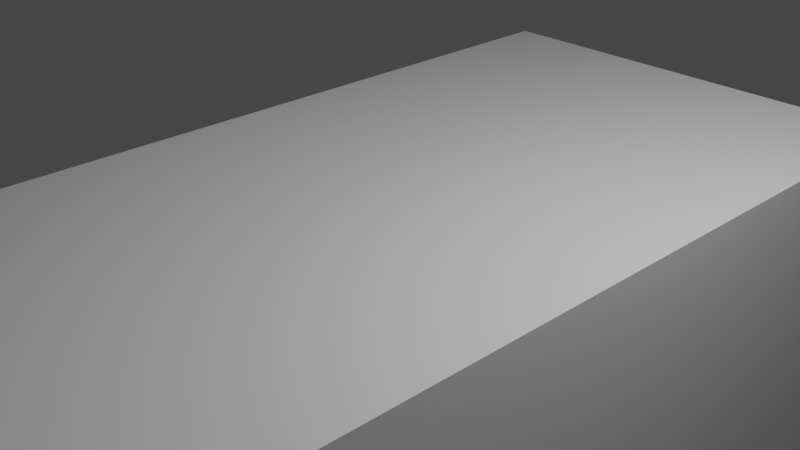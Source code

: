 # Source: teacher_desk.blend  (saved by Blender 2.80.74; exported with 4.5.12 LTS)
import bpy
from mathutils import Matrix  # noqa: F401  (used for matrix-valued properties, if any)

bpy.ops.wm.read_factory_settings(use_empty=True)
scene = bpy.context.scene
scene.name = 'Scene'

# ---- collections
col_collection = bpy.data.collections.new('Collection'); scene.collection.children.link(col_collection)

# ---- materials (node trees are filled in below, after node groups)
mat_material = bpy.data.materials.new('Material')
mat_material.alpha_threshold = 0.0
mat_material.use_transparent_shadow = False
mat_material.line_color = (0.0, 0.0, 0.0, 1.0)
mat_gori = bpy.data.materials.new('gori')
mat_gori.use_transparent_shadow = False
mat_surab = bpy.data.materials.new('surab')
mat_surab.use_transparent_shadow = False

# ---- material node trees
mat_material.use_nodes = True; mat_material.node_tree.nodes.clear()
_N = mat_material.node_tree.nodes; _L = mat_material.node_tree.links
n0 = _N.new('ShaderNodeOutputMaterial'); n0.name = 'Material Output'; n0.location = (300, 300)
n1 = _N.new('ShaderNodeBsdfPrincipled'); n1.name = 'Principled BSDF'; n1.location = (10, 300)
n1.distribution = 'GGX'
n1.subsurface_method = 'BURLEY'
n1.inputs[2].default_value = 0.4
n1.inputs[3].default_value = 1.45
n1.inputs[27].default_value = (0.0, 0.0, 0.0, 1.0)
n1.inputs[28].default_value = 1.0
_L.new(n1.outputs[0], n0.inputs[0])
n0.is_active_output = True
mat_gori.use_nodes = True; mat_gori.node_tree.nodes.clear()
_N = mat_gori.node_tree.nodes; _L = mat_gori.node_tree.links
n0 = _N.new('ShaderNodeOutputMaterial'); n0.name = 'Material Output'; n0.location = (300, 300)
n1 = _N.new('ShaderNodeBsdfPrincipled'); n1.name = 'Principled BSDF'; n1.location = (10, 300)
n1.distribution = 'GGX'
n1.subsurface_method = 'BURLEY'
n1.inputs[0].default_value = (0.1022, 0.09162, 0.08444, 1.0)
n1.inputs[3].default_value = 1.45
n1.inputs[27].default_value = (0.0, 0.0, 0.0, 1.0)
n1.inputs[28].default_value = 1.0
_L.new(n1.outputs[0], n0.inputs[0])
n0.is_active_output = True
mat_surab.use_nodes = True; mat_surab.node_tree.nodes.clear()
_N = mat_surab.node_tree.nodes; _L = mat_surab.node_tree.links
n0 = _N.new('ShaderNodeOutputMaterial'); n0.name = 'Material Output'; n0.location = (300, 300)
n1 = _N.new('ShaderNodeBsdfPrincipled'); n1.name = 'Principled BSDF'; n1.location = (10, 300)
n1.distribution = 'GGX'
n1.subsurface_method = 'BURLEY'
n1.inputs[0].default_value = (0.3173, 0.3173, 0.3173, 1.0)
n1.inputs[3].default_value = 1.45
n1.inputs[27].default_value = (0.0, 0.0, 0.0, 1.0)
n1.inputs[28].default_value = 1.0
_L.new(n1.outputs[0], n0.inputs[0])
n0.is_active_output = True

# ---- world
world_world = bpy.data.worlds.new('World'); scene.world = world_world
world_world.use_nodes = True; world_world.node_tree.nodes.clear()
_N = world_world.node_tree.nodes; _L = world_world.node_tree.links
n0 = _N.new('ShaderNodeOutputWorld'); n0.name = 'World Output'; n0.location = (300, 300)
n1 = _N.new('ShaderNodeBackground'); n1.name = 'Background'; n1.location = (10, 300)
n1.inputs[0].default_value = (0.05088, 0.05088, 0.05088, 1.0)
_L.new(n1.outputs[0], n0.inputs[0])
n0.is_active_output = True
world_world.color = (0.05088, 0.05088, 0.05088)
world_world.use_sun_shadow = False
world_world.sun_shadow_jitter_overblur = 0.0

# ---- cameras
cam_camera = bpy.data.cameras.new('Camera')
cam_camera.clip_end = 100.0
cam_camera.ortho_scale = 7.314

# ---- lights
light_light = bpy.data.lights.new('Light', 'POINT')
light_light.transmission_factor = 0.0
light_light.energy = 1000.0
light_light.shadow_soft_size = 0.1
light_light.shadow_maximum_resolution = 0.006
light_light.use_absolute_resolution = True

# ---- meshes
me_cube = bpy.data.meshes.new('Cube')
me_cube.from_pydata([(1.0, 1.0, 1.0), (1.0, 1.0, -1.0), (1.0, -1.0, 1.0), (1.0, -1.0, -1.0), (-1.0, 1.0, 1.0), (-1.0, 1.0, -1.0), (-1.0, -1.0, 1.0), (-1.0, -1.0, -1.0), (-1.0, 0.8571, -1.0), (-1.0, 0.7143, -1.0), (-1.0, 0.5714, -1.0), (-1.0, 0.4286, -1.0), (-1.0, 0.2857, -1.0), (-1.0, 0.1429, -1.0), (-1.0, 2.98e-08, -1.0), (-1.0, -0.1429, -1.0), (-1.0, -0.2857, -1.0), (-1.0, -0.4286, -1.0), (-1.0, -0.5714, -1.0), (-1.0, -0.7143, -1.0), (-1.0, -0.8571, -1.0), (1.0, 0.8571, 1.0), (1.0, 0.7143, 1.0), (1.0, 0.5714, 1.0), (1.0, 0.4286, 1.0), (1.0, 0.2857, 1.0), (1.0, 0.1429, 1.0), (1.0, 2.98e-08, 1.0), (1.0, -0.1429, 1.0), (1.0, -0.2857, 1.0), (1.0, -0.4286, 1.0), (1.0, -0.5714, 1.0), (1.0, -0.7143, 1.0), (1.0, -0.8571, 1.0), (-1.0, -0.8571, 1.0), (-1.0, -0.7143, 1.0), (-1.0, -0.5714, 1.0), (-1.0, -0.4286, 1.0), (-1.0, -0.2857, 1.0), (-1.0, -0.1429, 1.0), (-1.0, -2.98e-08, 1.0), (-1.0, 0.1429, 1.0), (-1.0, 0.2857, 1.0), (-1.0, 0.4286, 1.0), (-1.0, 0.5714, 1.0), (-1.0, 0.7143, 1.0), (-1.0, 0.8571, 1.0), (1.0, -0.8571, -1.0), (1.0, -0.7143, -1.0), (1.0, -0.5714, -1.0), (1.0, -0.4286, -1.0), (1.0, -0.2857, -1.0), (1.0, -0.1429, -1.0), (1.0, -2.98e-08, -1.0), (1.0, 0.1429, -1.0), (1.0, 0.2857, -1.0), (1.0, 0.4286, -1.0), (1.0, 0.5714, -1.0), (1.0, 0.7143, -1.0), (1.0, 0.8571, -1.0), (-1.0, -0.8571, -11.07), (-1.0, -1.0, -11.07), (1.0, 1.0, -11.07), (-1.0, 1.0, -11.07), (1.0, -1.0, -11.07), (1.0, 0.8571, -11.07), (-1.0, 0.8571, -11.07), (1.0, -0.8571, -11.07), (-1.0, -0.2857, -11.07), (-1.0, -0.4286, -11.07), (1.0, -0.4286, -11.07), (1.0, -0.2857, -11.07), (-1.0, -0.2857, -2.439), (-1.0, -0.2857, -3.878), (-1.0, -0.2857, -5.317), (-1.0, -0.2857, -6.756), (-1.0, -0.2857, -8.195), (-1.0, -0.2857, -9.634), (-1.0, -0.4286, -9.634), (-1.0, -0.6081, -6.997), (1.0, -0.2857, -2.439), (1.0, -0.2857, -3.878), (1.0, -0.2857, -5.317), (1.0, -0.2857, -6.756), (1.0, -0.2857, -8.195), (1.0, -0.2857, -9.634), (1.0, -0.4286, -2.439), (1.0, -0.4286, -3.878), (1.0, -0.4286, -5.317), (1.0, -0.4286, -6.756), (1.0, -0.4286, -8.195), (1.0, -0.4286, -9.634), (-1.0, -1.0, -2.439), (-1.0, -1.0, -3.878), (-1.0, -1.0, -5.317), (-1.0, -1.0, -6.756), (-1.0, -1.0, -8.195), (-1.0, -1.0, -9.634), (1.0, -1.0, -9.634), (1.0, -1.0, -8.195), (1.0, -1.0, -6.756), (1.0, -1.0, -5.317), (1.0, -1.0, -3.878), (1.0, -1.0, -2.439), (-1.0, -0.6776, -6.997), (-1.0, -0.8571, -9.634), (1.0, -0.8571, -9.634), (1.0, -0.8571, -8.195), (1.0, -0.8571, -6.756), (1.0, -0.8571, -5.317), (1.0, -0.8571, -3.878), (1.0, -0.8571, -2.439), (-1.0, -0.4286, -2.439), (-1.0, -0.4286, -3.878), (-1.0, -0.6081, -2.657), (-1.0, -0.6081, -3.66), (-1.0, -0.8571, -2.439), (-1.0, -0.6776, -2.657), (-1.0, -0.8571, -3.878), (-1.0, -0.6776, -3.66), (-1.094, -0.6776, -2.657), (-1.094, -0.6081, -2.657), (-1.094, -0.6081, -3.66), (-1.094, -0.6776, -3.66), (-1.0, -0.4286, -8.195), (-1.0, -0.6081, -7.884), (-1.0, -0.4286, -6.756), (-1.0, -0.4286, -5.317), (-1.0, -0.8571, -5.317), (-1.0, -0.8571, -6.756), (-1.0, -0.8571, -8.195), (-1.0, -0.6776, -7.884), (-1.094, -0.6081, -7.884), (-1.094, -0.6776, -7.884), (-1.094, -0.6081, -6.997), (-1.094, -0.6776, -6.997), (-1.0, -0.8571, -5.003), (-1.0, -0.4286, -5.003), (-1.0, -0.4286, -5.63), (-1.0, -0.8571, -5.63), (0.8494, 1.0, -1.0), (0.8494, -1.0, 1.0), (0.8494, -1.0, -1.0), (0.8494, 1.0, 1.0), (0.8494, 0.8571, -1.0), (0.8494, 0.7143, -1.0), (0.8494, 0.5714, -1.0), (0.8494, 0.4286, -1.0), (0.8494, 0.2857, -1.0), (0.8494, 0.1429, -1.0), (0.8494, -2.531e-08, -1.0), (0.8494, -0.1429, -1.0), (0.8494, -0.2857, -1.0), (0.8494, 0.8571, 1.0), (0.8494, 0.7143, 1.0), (0.8494, 0.5714, 1.0), (0.8494, 0.4286, 1.0), (0.8494, 0.2857, 1.0), (0.8494, 0.1429, 1.0), (0.8494, 2.531e-08, 1.0), (0.8494, -0.1429, 1.0), (0.8494, -0.2857, 1.0), (0.8494, -0.4286, 1.0), (0.8494, -0.5714, 1.0), (0.8494, -0.7143, 1.0), (0.8494, -0.8571, 1.0), (0.8494, 1.0, -11.07), (0.8494, -1.0, -11.07), (0.8494, 0.8571, -11.07), (0.8494, -0.8571, -11.07), (0.8494, -0.2857, -11.07), (0.8494, -0.4286, -11.07), (0.8494, -0.4286, -6.756), (0.8494, -0.4286, -8.195), (0.8494, -0.4286, -9.634), (0.8494, -0.2857, -2.439), (0.8494, -0.2857, -3.878), (0.8494, -0.2857, -5.317), (0.8494, -0.2857, -6.756), (0.8494, -0.2857, -8.195), (0.8494, -0.2857, -9.634), (0.8494, -0.8571, -6.756), (0.8494, -0.8571, -8.195), (0.8494, -0.8571, -9.634), (0.8494, -1.0, -2.439), (0.8494, -1.0, -3.878), (0.8494, -1.0, -5.317), (0.8494, -1.0, -6.756), (0.8494, -1.0, -8.195), (0.8494, -1.0, -9.634)], [], [(165, 34, 6, 141), (142, 141, 6, 7), (8, 46, 4, 5), (144, 8, 66, 168), (47, 33, 2, 3), (140, 143, 0, 1), (1, 0, 21, 59), (59, 21, 22, 58), (58, 22, 23, 57), (57, 23, 24, 56), (56, 24, 25, 55), (55, 25, 26, 54), (54, 26, 27, 53), (53, 27, 28, 52), (52, 28, 29, 51), (51, 29, 30, 50), (50, 30, 31, 49), (49, 31, 32, 48), (48, 32, 33, 47), (189, 97, 61, 167), (144, 59, 58, 145), (145, 58, 57, 146), (146, 57, 56, 147), (147, 56, 55, 148), (148, 55, 54, 149), (149, 54, 53, 150), (150, 53, 52, 151), (151, 52, 51, 152), (78, 77, 68, 69), (17, 50, 49, 18), (18, 49, 48, 19), (19, 48, 47, 20), (7, 6, 34, 20), (20, 34, 35, 19), (19, 35, 36, 18), (18, 36, 37, 17), (17, 37, 38, 16), (16, 38, 39, 15), (15, 39, 40, 14), (14, 40, 41, 13), (13, 41, 42, 12), (12, 42, 43, 11), (11, 43, 44, 10), (10, 44, 45, 9), (9, 45, 46, 8), (143, 4, 46, 153), (153, 46, 45, 154), (154, 45, 44, 155), (155, 44, 43, 156), (156, 43, 42, 157), (157, 42, 41, 158), (158, 41, 40, 159), (159, 40, 39, 160), (160, 39, 38, 161), (161, 38, 37, 162), (162, 37, 36, 163), (163, 36, 35, 164), (164, 35, 34, 165), (169, 67, 64, 167), (166, 62, 65, 168), (97, 105, 60, 61), (1, 59, 65, 62), (106, 98, 64, 67), (183, 106, 67, 169), (8, 5, 63, 66), (140, 1, 62, 166), (170, 71, 70, 171), (180, 85, 71, 170), (85, 91, 70, 71), (174, 78, 69, 171), (50, 17, 112, 86), (86, 112, 113, 87), (87, 113, 137, 127, 88), (88, 127, 138, 126, 172, 89), (172, 126, 124, 173), (173, 124, 78, 174), (51, 50, 86, 80), (80, 86, 87, 81), (81, 87, 88, 82), (82, 88, 89, 83), (83, 89, 90, 84), (84, 90, 91, 85), (152, 51, 80, 175), (175, 80, 81, 176), (176, 81, 82, 177), (177, 82, 83, 178), (178, 83, 84, 179), (179, 84, 85, 180), (17, 16, 72, 112), (112, 72, 73, 113), (113, 73, 74, 127, 137), (127, 74, 75, 126, 138), (126, 75, 76, 124), (124, 76, 77, 78), (20, 47, 111, 116), (116, 111, 110, 118), (118, 110, 109, 128, 136), (128, 109, 108, 181, 129, 139), (181, 108, 107, 182), (182, 107, 106, 183), (47, 3, 103, 111), (111, 103, 102, 110), (110, 102, 101, 109), (109, 101, 100, 108), (108, 100, 99, 107), (107, 99, 98, 106), (7, 20, 116, 92), (92, 116, 118, 93), (93, 118, 136, 128, 94), (94, 128, 139, 129, 95), (95, 129, 130, 96), (96, 130, 105, 97), (142, 7, 92, 184), (184, 92, 93, 185), (185, 93, 94, 186), (186, 94, 95, 187), (187, 95, 96, 188), (188, 96, 97, 189), (121, 122, 123, 120), (20, 116, 118, 136, 137, 113, 112, 17), (119, 117, 120, 123), (117, 114, 121, 120), (115, 119, 123, 122), (114, 115, 122, 121), (47, 111, 86, 50), (87, 86, 111, 110), (128, 127, 87, 110), (124, 126, 138, 139, 129, 130, 105, 78), (131, 104, 135, 133), (132, 133, 135, 134), (125, 131, 133, 132), (104, 79, 134, 135), (79, 125, 132, 134), (137, 136, 128, 127), (139, 138, 127, 128), (99, 188, 189, 98), (100, 187, 188, 99), (101, 186, 187, 100), (102, 185, 186, 101), (103, 184, 185, 102), (3, 142, 184, 103), (130, 182, 183, 105), (129, 181, 182, 130), (76, 179, 180, 77), (75, 178, 179, 76), (74, 177, 178, 75), (73, 176, 177, 74), (72, 175, 176, 73), (16, 152, 175, 72), (90, 173, 174, 91), (89, 172, 173, 90), (91, 174, 171, 70), (77, 180, 170, 68), (68, 170, 171, 69), (5, 140, 166, 63), (105, 183, 169, 60), (63, 166, 168, 66), (60, 169, 167, 61), (32, 164, 165, 33), (31, 163, 164, 32), (30, 162, 163, 31), (29, 161, 162, 30), (28, 160, 161, 29), (27, 159, 160, 28), (26, 158, 159, 27), (25, 157, 158, 26), (24, 156, 157, 25), (23, 155, 156, 24), (22, 154, 155, 23), (21, 153, 154, 22), (0, 143, 153, 21), (15, 151, 152, 16), (14, 150, 151, 15), (13, 149, 150, 14), (12, 148, 149, 13), (11, 147, 148, 12), (10, 146, 147, 11), (9, 145, 146, 10), (8, 144, 145, 9), (98, 189, 167, 64), (5, 4, 143, 140), (59, 144, 168, 65), (3, 2, 141, 142), (33, 165, 141, 2), (80, 51, 52, 53, 54, 55, 56, 57, 58, 59, 65, 71, 85, 84, 83, 82, 81), (179, 178, 177, 176, 175, 152, 151, 150, 149, 148, 147, 146, 145, 144, 168, 170, 180), (71, 65, 168, 170), (87, 110, 109, 108, 107, 106, 91, 90, 89, 88), (78, 105, 183, 174), (106, 91, 174, 183), (70, 67, 106, 91), (171, 169, 183, 174), (67, 70, 171, 169)])
me_cube.polygons.foreach_set('material_index', [0, 0, 0, 0, 0, 0, 0, 0, 0, 0, 0, 0, 0, 0, 0, 0, 0, 0, 0, 0, 0, 0, 0, 0, 0, 0, 0, 0, 0, 0, 0, 0, 0, 0, 0, 0, 0, 0, 0, 0, 0, 0, 0, 0, 0, 0, 0, 0, 0, 0, 0, 0, 0, 0, 0, 0, 0, 0, 0, 0, 0, 0, 0, 0, 0, 0, 0, 0, 0, 0, 0, 0, 0, 0, 0, 0, 0, 0, 0, 0, 0, 0, 0, 0, 0, 0, 0, 0, 0, 0, 0, 0, 0, 0, 0, 0, 0, 0, 0, 0, 0, 0, 0, 0, 0, 0, 0, 0, 0, 0, 0, 0, 0, 0, 0, 0, 0, 0, 1, 2, 1, 1, 1, 1, 0, 0, 2, 2, 1, 1, 0, 1, 1, 0, 0, 0, 0, 0, 0, 0, 0, 0, 0, 0, 0, 0, 0, 0, 0, 0, 0, 0, 0, 0, 0, 0, 0, 0, 0, 0, 0, 0, 0, 0, 0, 0, 0, 0, 0, 0, 0, 0, 0, 0, 0, 0, 0, 0, 0, 0, 0, 0, 0, 0, 0, 0, 0, 0, 0, 0, 0, 0, 0])
_uv = me_cube.uv_layers.new(name='UVMap')
_uv.uv.foreach_set('vector', [0.3938, 0.2321, 0.625, 0.2321, 0.625, 0.25, 0.3938, 0.25, 0.375, 0.2688, 0.625, 0.2688, 0.625, 0.5, 0.375, 0.5, 0.375, 0.7321, 0.625, 0.7321, 0.625, 0.75, 0.375, 0.75, 0.6062, 0.7679, 0.375, 0.7679, 0.375, 0.7679, 0.6062, 0.7679, 0.125, 0.7321, 0.375, 0.7321, 0.375, 0.75, 0.125, 0.75, 0.625, 0.7312, 0.875, 0.7312, 0.875, 0.75, 0.625, 0.75, 0.125, 0.5, 0.375, 0.5, 0.375, 0.5179, 0.125, 0.5179, 0.125, 0.5179, 0.375, 0.5179, 0.375, 0.5357, 0.125, 0.5357, 0.125, 0.5357, 0.375, 0.5357, 0.375, 0.5536, 0.125, 0.5536, 0.125, 0.5536, 0.375, 0.5536, 0.375, 0.5714, 0.125, 0.5714, 0.125, 0.5714, 0.375, 0.5714, 0.375, 0.5893, 0.125, 0.5893, 0.125, 0.5893, 0.375, 0.5893, 0.375, 0.6071, 0.125, 0.6071, 0.125, 0.6071, 0.375, 0.6071, 0.375, 0.625, 0.125, 0.625, 0.125, 0.625, 0.375, 0.625, 0.375, 0.6429, 0.125, 0.6429, 0.125, 0.6429, 0.375, 0.6429, 0.375, 0.6607, 0.125, 0.6607, 0.125, 0.6607, 0.375, 0.6607, 0.375, 0.6786, 0.125, 0.6786, 0.125, 0.6786, 0.375, 0.6786, 0.375, 0.6964, 0.125, 0.6964, 0.125, 0.6964, 0.375, 0.6964, 0.375, 0.7143, 0.125, 0.7143, 0.125, 0.7143, 0.375, 0.7143, 0.375, 0.7321, 0.125, 0.7321, 0.375, 0.2688, 0.375, 0.5, 0.375, 0.5, 0.375, 0.2688, 0.6062, 0.7679, 0.625, 0.7679, 0.625, 0.7857, 0.6062, 0.7857, 0.6062, 0.7857, 0.625, 0.7857, 0.625, 0.8036, 0.6062, 0.8036, 0.6062, 0.8036, 0.625, 0.8036, 0.625, 0.8214, 0.6062, 0.8214, 0.6062, 0.8214, 0.625, 0.8214, 0.625, 0.8393, 0.6062, 0.8393, 0.6062, 0.8393, 0.625, 0.8393, 0.625, 0.8571, 0.6062, 0.8571, 0.6062, 0.8571, 0.625, 0.8571, 0.625, 0.875, 0.6062, 0.875, 0.6062, 0.875, 0.625, 0.875, 0.625, 0.8929, 0.6062, 0.8929, 0.6062, 0.8929, 0.625, 0.8929, 0.625, 0.9107, 0.6062, 0.9107, 0.375, 0.5714, 0.375, 0.5893, 0.375, 0.5893, 0.375, 0.5714, 0.375, 0.9286, 0.625, 0.9286, 0.625, 0.9464, 0.375, 0.9464, 0.375, 0.9464, 0.625, 0.9464, 0.625, 0.9643, 0.375, 0.9643, 0.375, 0.9643, 0.625, 0.9643, 0.625, 0.9821, 0.375, 0.9821, 0.375, 0.5, 0.625, 0.5, 0.625, 0.5179, 0.375, 0.5179, 0.375, 0.5179, 0.625, 0.5179, 0.625, 0.5357, 0.375, 0.5357, 0.375, 0.5357, 0.625, 0.5357, 0.625, 0.5536, 0.375, 0.5536, 0.375, 0.5536, 0.625, 0.5536, 0.625, 0.5714, 0.375, 0.5714, 0.375, 0.5714, 0.625, 0.5714, 0.625, 0.5893, 0.375, 0.5893, 0.375, 0.5893, 0.625, 0.5893, 0.625, 0.6071, 0.375, 0.6071, 0.375, 0.6071, 0.625, 0.6071, 0.625, 0.625, 0.375, 0.625, 0.375, 0.625, 0.625, 0.625, 0.625, 0.6429, 0.375, 0.6429, 0.375, 0.6429, 0.625, 0.6429, 0.625, 0.6607, 0.375, 0.6607, 0.375, 0.6607, 0.625, 0.6607, 0.625, 0.6786, 0.375, 0.6786, 0.375, 0.6786, 0.625, 0.6786, 0.625, 0.6964, 0.375, 0.6964, 0.375, 0.6964, 0.625, 0.6964, 0.625, 0.7143, 0.375, 0.7143, 0.375, 0.7143, 0.625, 0.7143, 0.625, 0.7321, 0.375, 0.7321, 0.3938, 0.0, 0.625, 0.0, 0.625, 0.01786, 0.3938, 0.01786, 0.3938, 0.01786, 0.625, 0.01786, 0.625, 0.03571, 0.3938, 0.03571, 0.3938, 0.03571, 0.625, 0.03571, 0.625, 0.05357, 0.3938, 0.05357, 0.3938, 0.05357, 0.625, 0.05357, 0.625, 0.07143, 0.3938, 0.07143, 0.3938, 0.07143, 0.625, 0.07143, 0.625, 0.08929, 0.3938, 0.08929, 0.3938, 0.08929, 0.625, 0.08929, 0.625, 0.1071, 0.3938, 0.1071, 0.3938, 0.1071, 0.625, 0.1071, 0.625, 0.125, 0.3938, 0.125, 0.3938, 0.125, 0.625, 0.125, 0.625, 0.1429, 0.3938, 0.1429, 0.3938, 0.1429, 0.625, 0.1429, 0.625, 0.1607, 0.3938, 0.1607, 0.3938, 0.1607, 0.625, 0.1607, 0.625, 0.1786, 0.3938, 0.1786, 0.3938, 0.1786, 0.625, 0.1786, 0.625, 0.1964, 0.3938, 0.1964, 0.3938, 0.1964, 0.625, 0.1964, 0.625, 0.2143, 0.3938, 0.2143, 0.3938, 0.2143, 0.625, 0.2143, 0.625, 0.2321, 0.3938, 0.2321, 0.6062, 0.9821, 0.625, 0.9821, 0.625, 1.0, 0.6062, 1.0, 0.6062, 0.75, 0.625, 0.75, 0.625, 0.7679, 0.6062, 0.7679, 0.375, 0.5, 0.375, 0.5179, 0.375, 0.5179, 0.375, 0.5, 0.125, 0.5, 0.125, 0.5179, 0.125, 0.5179, 0.125, 0.5, 0.125, 0.7321, 0.125, 0.75, 0.125, 0.75, 0.125, 0.7321, 0.6062, 0.9821, 0.625, 0.9821, 0.625, 0.9821, 0.6062, 0.9821, 0.375, 0.7321, 0.375, 0.75, 0.375, 0.75, 0.375, 0.7321, 0.625, 0.7312, 0.625, 0.75, 0.625, 0.75, 0.625, 0.7312, 0.6062, 0.9107, 0.625, 0.9107, 0.625, 0.9286, 0.6062, 0.9286, 0.6062, 0.9107, 0.625, 0.9107, 0.625, 0.9107, 0.6062, 0.9107, 0.125, 0.6607, 0.125, 0.6786, 0.125, 0.6786, 0.125, 0.6607, 0.6062, 0.9286, 0.375, 0.9286, 0.375, 0.5714, 0.6062, 0.9017, 0.625, 0.9286, 0.375, 0.9286, 0.375, 0.9286, 0.625, 0.9286, 0.625, 0.9286, 0.375, 0.9286, 0.375, 0.9286, 0.625, 0.9286, 0.625, 0.9286, 0.375, 0.9286, 0.375, 0.9286, 0.375, 0.9286, 0.625, 0.9286, 0.625, 0.9286, 0.375, 0.9286, 0.375, 0.9286, 0.375, 0.9286, 0.6062, 0.9286, 0.625, 0.9286, 0.6062, 0.9286, 0.375, 0.9286, 0.375, 0.9286, 0.6062, 0.9286, 0.6062, 0.9286, 0.375, 0.9286, 0.375, 0.9286, 0.6062, 0.9286, 0.125, 0.6607, 0.125, 0.6786, 0.125, 0.6786, 0.125, 0.6607, 0.125, 0.6607, 0.125, 0.6786, 0.125, 0.6786, 0.125, 0.6607, 0.125, 0.6607, 0.125, 0.6786, 0.125, 0.6786, 0.125, 0.6607, 0.125, 0.6607, 0.125, 0.6786, 0.125, 0.6786, 0.125, 0.6607, 0.125, 0.6607, 0.125, 0.6786, 0.125, 0.6786, 0.125, 0.6607, 0.125, 0.6607, 0.125, 0.6786, 0.125, 0.6786, 0.125, 0.6607, 0.6062, 0.9107, 0.625, 0.9107, 0.625, 0.9107, 0.6062, 0.9107, 0.6062, 0.9107, 0.625, 0.9107, 0.625, 0.9107, 0.6062, 0.9107, 0.6062, 0.9107, 0.625, 0.9107, 0.625, 0.9107, 0.6062, 0.9107, 0.6062, 0.9107, 0.625, 0.9107, 0.625, 0.9107, 0.6062, 0.9107, 0.6062, 0.9107, 0.625, 0.9107, 0.625, 0.9107, 0.6062, 0.9107, 0.6062, 0.9107, 0.625, 0.9107, 0.625, 0.9107, 0.6062, 0.9107, 0.375, 0.5714, 0.375, 0.5893, 0.375, 0.5893, 0.375, 0.5714, 0.375, 0.5714, 0.375, 0.5893, 0.375, 0.5893, 0.375, 0.5714, 0.375, 0.5714, 0.375, 0.5893, 0.375, 0.5893, 0.375, 0.5714, 0.375, 0.5714, 0.375, 0.5714, 0.375, 0.5893, 0.375, 0.5893, 0.375, 0.5714, 0.375, 0.5714, 0.375, 0.5714, 0.375, 0.5893, 0.375, 0.5893, 0.375, 0.5714, 0.375, 0.5714, 0.375, 0.5893, 0.375, 0.5893, 0.375, 0.5714, 0.375, 0.9821, 0.625, 0.9821, 0.625, 0.9821, 0.375, 0.9821, 0.375, 0.9821, 0.625, 0.9821, 0.625, 0.9821, 0.375, 0.9821, 0.375, 0.9821, 0.625, 0.9821, 0.625, 0.9821, 0.375, 0.9821, 0.375, 0.9821, 0.375, 0.9821, 0.625, 0.9821, 0.625, 0.9821, 0.6062, 0.9821, 0.375, 0.9821, 0.375, 0.9821, 0.6062, 0.9821, 0.625, 0.9821, 0.625, 0.9821, 0.6062, 0.9821, 0.6062, 0.9821, 0.625, 0.9821, 0.625, 0.9821, 0.6062, 0.9821, 0.125, 0.7321, 0.125, 0.75, 0.125, 0.75, 0.125, 0.7321, 0.125, 0.7321, 0.125, 0.75, 0.125, 0.75, 0.125, 0.7321, 0.125, 0.7321, 0.125, 0.75, 0.125, 0.75, 0.125, 0.7321, 0.125, 0.7321, 0.125, 0.75, 0.125, 0.75, 0.125, 0.7321, 0.125, 0.7321, 0.125, 0.75, 0.125, 0.75, 0.125, 0.7321, 0.125, 0.7321, 0.125, 0.75, 0.125, 0.75, 0.125, 0.7321, 0.375, 0.5, 0.375, 0.5179, 0.375, 0.5179, 0.375, 0.5, 0.375, 0.5, 0.375, 0.5179, 0.375, 0.5179, 0.375, 0.5, 0.375, 0.5, 0.375, 0.5179, 0.375, 0.5179, 0.375, 0.5179, 0.375, 0.5, 0.375, 0.5, 0.375, 0.5179, 0.375, 0.5179, 0.375, 0.5179, 0.375, 0.5, 0.375, 0.5, 0.375, 0.5179, 0.375, 0.5179, 0.375, 0.5, 0.375, 0.5, 0.375, 0.5179, 0.375, 0.5179, 0.375, 0.5, 0.375, 0.2688, 0.375, 0.5, 0.375, 0.5, 0.375, 0.2688, 0.375, 0.2688, 0.375, 0.5, 0.375, 0.5, 0.375, 0.2688, 0.375, 0.2688, 0.375, 0.5, 0.375, 0.5, 0.375, 0.2688, 0.375, 0.2688, 0.375, 0.5, 0.375, 0.5, 0.375, 0.2688, 0.375, 0.2688, 0.375, 0.5, 0.375, 0.5, 0.375, 0.2688, 0.375, 0.2688, 0.375, 0.5, 0.375, 0.5, 0.375, 0.2688, 0.0, 0.0, 0.0, 0.0, 0.0, 0.0, 0.0, 0.0, 0.375, 0.5179, 0.375, 0.5179, 0.375, 0.5179, 0.375, 0.5179, 0.1875, 0.2857, 0.375, 0.5714, 0.375, 0.5714, 0.375, 0.5714, 0.0, 0.0, 0.0, 0.0, 0.0, 0.0, 0.0, 0.0, 0.0, 0.0, 0.0, 0.0, 0.0, 0.0, 0.0, 0.0, 0.0, 0.0, 0.0, 0.0, 0.0, 0.0, 0.0, 0.0, 0.0, 0.0, 0.0, 0.0, 0.0, 0.0, 0.0, 0.0, 0.625, 0.9821, 0.625, 0.9821, 0.625, 0.9286, 0.625, 0.9286, 0.625, 0.9286, 0.625, 0.9286, 0.625, 0.9821, 0.625, 0.9821, 0.0, 0.0, 0.0, 0.0, 0.625, 0.9286, 0.625, 0.9821, 0.375, 0.5714, 0.375, 0.5714, 0.375, 0.5714, 0.1875, 0.2589, 0.375, 0.5179, 0.375, 0.5179, 0.375, 0.5179, 0.375, 0.5714, 0.375, 0.9617, 0.375, 0.9617, 0.375, 0.9617, 0.375, 0.9617, 0.375, 0.949, 0.375, 0.9617, 0.375, 0.9617, 0.375, 0.949, 0.375, 0.949, 0.375, 0.9617, 0.375, 0.9617, 0.375, 0.949, 0.375, 0.9617, 0.375, 0.949, 0.375, 0.949, 0.375, 0.9617, 0.375, 0.949, 0.375, 0.949, 0.375, 0.949, 0.375, 0.949, 0.1875, 0.2857, 0.375, 0.5179, 0.375, 0.5179, 0.0, 0.0, 0.1875, 0.2589, 0.375, 0.5714, 0.375, 0.5714, 0.0, 0.0, 0.375, 0.25, 0.375, 0.2688, 0.375, 0.2688, 0.375, 0.25, 0.375, 0.25, 0.375, 0.2688, 0.375, 0.2688, 0.375, 0.25, 0.375, 0.25, 0.375, 0.2688, 0.375, 0.2688, 0.375, 0.25, 0.375, 0.25, 0.375, 0.2688, 0.375, 0.2688, 0.375, 0.25, 0.375, 0.25, 0.375, 0.2688, 0.375, 0.2688, 0.375, 0.25, 0.375, 0.25, 0.375, 0.2688, 0.375, 0.2688, 0.375, 0.25, 0.375, 0.9821, 0.6062, 0.9821, 0.6062, 0.9821, 0.375, 0.9821, 0.375, 0.9821, 0.6062, 0.9821, 0.6062, 0.9821, 0.375, 0.9821, 0.375, 0.9107, 0.6062, 0.9107, 0.6062, 0.9107, 0.375, 0.9107, 0.375, 0.9107, 0.6062, 0.9107, 0.6062, 0.9107, 0.375, 0.9107, 0.375, 0.9107, 0.6062, 0.9107, 0.6062, 0.9107, 0.375, 0.9107, 0.375, 0.9107, 0.6062, 0.9107, 0.6062, 0.9107, 0.375, 0.9107, 0.375, 0.9107, 0.6062, 0.9107, 0.6062, 0.9107, 0.375, 0.9107, 0.375, 0.9107, 0.6062, 0.9107, 0.6062, 0.9107, 0.375, 0.9107, 0.625, 0.9286, 0.6062, 0.9286, 0.6062, 0.9286, 0.625, 0.9286, 0.625, 0.9286, 0.6062, 0.9286, 0.6062, 0.9286, 0.625, 0.9286, 0.625, 0.9286, 0.6062, 0.9286, 0.6062, 0.9017, 0.625, 0.9286, 0.375, 0.9107, 0.6062, 0.9107, 0.6062, 0.9107, 0.375, 0.9107, 0.375, 0.9107, 0.6062, 0.9107, 0.6062, 0.9286, 0.375, 0.9286, 0.625, 0.5, 0.625, 0.7312, 0.625, 0.7312, 0.625, 0.5, 0.375, 0.9821, 0.6062, 0.9821, 0.6062, 0.9821, 0.375, 0.9821, 0.375, 0.75, 0.6062, 0.75, 0.6062, 0.7679, 0.375, 0.7679, 0.375, 0.9821, 0.6062, 0.9821, 0.6062, 1.0, 0.375, 1.0, 0.375, 0.2143, 0.3938, 0.2143, 0.3938, 0.2321, 0.375, 0.2321, 0.375, 0.1964, 0.3938, 0.1964, 0.3938, 0.2143, 0.375, 0.2143, 0.375, 0.1786, 0.3938, 0.1786, 0.3938, 0.1964, 0.375, 0.1964, 0.375, 0.1607, 0.3938, 0.1607, 0.3938, 0.1786, 0.375, 0.1786, 0.375, 0.1429, 0.3938, 0.1429, 0.3938, 0.1607, 0.375, 0.1607, 0.375, 0.125, 0.3938, 0.125, 0.3938, 0.1429, 0.375, 0.1429, 0.375, 0.1071, 0.3938, 0.1071, 0.3938, 0.125, 0.375, 0.125, 0.375, 0.08929, 0.3938, 0.08929, 0.3938, 0.1071, 0.375, 0.1071, 0.375, 0.07143, 0.3938, 0.07143, 0.3938, 0.08929, 0.375, 0.08929, 0.375, 0.05357, 0.3938, 0.05357, 0.3938, 0.07143, 0.375, 0.07143, 0.375, 0.03571, 0.3938, 0.03571, 0.3938, 0.05357, 0.375, 0.05357, 0.375, 0.01786, 0.3938, 0.01786, 0.3938, 0.03571, 0.375, 0.03571, 0.375, 0.0, 0.3938, 0.0, 0.3938, 0.01786, 0.375, 0.01786, 0.375, 0.8929, 0.6062, 0.8929, 0.6062, 0.9107, 0.375, 0.9107, 0.375, 0.875, 0.6062, 0.875, 0.6062, 0.8929, 0.375, 0.8929, 0.375, 0.8571, 0.6062, 0.8571, 0.6062, 0.875, 0.375, 0.875, 0.375, 0.8393, 0.6062, 0.8393, 0.6062, 0.8571, 0.375, 0.8571, 0.375, 0.8214, 0.6062, 0.8214, 0.6062, 0.8393, 0.375, 0.8393, 0.375, 0.8036, 0.6062, 0.8036, 0.6062, 0.8214, 0.375, 0.8214, 0.375, 0.7857, 0.6062, 0.7857, 0.6062, 0.8036, 0.375, 0.8036, 0.375, 0.7679, 0.6062, 0.7679, 0.6062, 0.7857, 0.375, 0.7857, 0.375, 0.25, 0.375, 0.2688, 0.375, 0.2688, 0.375, 0.25, 0.625, 0.5, 0.875, 0.5, 0.875, 0.7312, 0.625, 0.7312, 0.625, 0.7679, 0.6062, 0.7679, 0.6062, 0.7679, 0.625, 0.7679, 0.375, 0.25, 0.625, 0.25, 0.625, 0.2688, 0.375, 0.2688, 0.375, 0.2321, 0.3938, 0.2321, 0.3938, 0.25, 0.375, 0.25, 0.0, 0.0, 0.0, 0.0, 0.0, 0.0, 0.0, 0.0, 0.0, 0.0, 0.0, 0.0, 0.0, 0.0, 0.0, 0.0, 0.0, 0.0, 0.0, 0.0, 0.0, 0.0, 0.0, 0.0, 0.0, 0.0, 0.0, 0.0, 0.0, 0.0, 0.0, 0.0, 0.0, 0.0, 0.0, 0.0, 0.0, 0.0, 0.0, 0.0, 0.0, 0.0, 0.0, 0.0, 0.0, 0.0, 0.0, 0.0, 0.0, 0.0, 0.0, 0.0, 0.0, 0.0, 0.0, 0.0, 0.0, 0.0, 0.0, 0.0, 0.0, 0.0, 0.0, 0.0, 0.0, 0.0, 0.0, 0.0, 0.0, 0.0, 0.0, 0.0, 0.6062, 0.7679, 0.0, 0.0, 0.0, 0.0, 0.0, 0.0, 0.0, 0.0, 0.0, 0.0, 0.0, 0.0, 0.0, 0.0, 0.0, 0.0, 0.0, 0.0, 0.0, 0.0, 0.0, 0.0, 0.375, 0.5714, 0.375, 0.5179, 0.6062, 0.9821, 0.6062, 0.9286, 0.0, 0.0, 0.0, 0.0, 0.6062, 0.9286, 0.6062, 0.9821, 0.125, 0.6786, 0.125, 0.7321, 0.125, 0.7321, 0.0, 0.0, 0.6062, 0.9017, 0.6062, 0.9821, 0.6062, 0.9821, 0.6062, 0.9286, 0.125, 0.7321, 0.125, 0.6786, 0.6062, 0.9286, 0.6062, 0.9821])
me_cube.materials.append(mat_material)
me_cube.materials.append(mat_gori)
me_cube.materials.append(mat_surab)
me_cube.use_remesh_preserve_volume = False
me_cube.use_remesh_preserve_attributes = False
me_cube.use_mirror_vertex_groups = False
me_cube.update()

# ---- objects
ob_gori = bpy.data.objects.new('gori', me_cube)
ob_light = bpy.data.objects.new('Light', light_light)
ob_camera = bpy.data.objects.new('Camera', cam_camera)

# ---- transforms, parenting, visibility, modifiers, constraints
ob_gori.location = (0.0, 0.0, 0.0)
ob_gori.scale = (2.682, 5.002, 0.3556)
ob_gori.lock_rotations_4d = False
ob_gori.empty_display_type = 'ARROWS'
ob_gori.lineart.crease_threshold = 0.0
ob_light.location = (4.076, 1.005, 5.904)
ob_light.rotation_euler = (0.6503, 0.05522, 1.866)
ob_light.lock_rotations_4d = False
ob_light.empty_display_type = 'ARROWS'
ob_light.color = (0.0, 0.0, 0.0, 0.0)
ob_light.lineart.crease_threshold = 0.0
ob_camera.location = (7.359, -6.926, 4.958)
ob_camera.rotation_euler = (1.109, 0.0, 0.8149)
ob_camera.lock_rotations_4d = False
ob_camera.empty_display_type = 'ARROWS'
ob_camera.color = (0.0, 0.0, 0.0, 0.0)
ob_camera.display_type = 'WIRE'
ob_camera.lineart.crease_threshold = 0.0

# ---- collection membership
col_collection.objects.link(ob_gori)
col_collection.objects.link(ob_light)
col_collection.objects.link(ob_camera)

# ---- scene / render settings (as saved in the file)
scene.camera = ob_camera
scene.frame_start = 1; scene.frame_end = 250; scene.frame_set(1)
scene.render.engine = 'BLENDER_EEVEE_NEXT'
scene.cycles.use_denoising = False
scene.cycles.samples = 128
scene.cycles.sampling_pattern = 'TABULATED_SOBOL'
scene.cycles.use_adaptive_sampling = False
scene.cycles.use_light_tree = False
scene.view_settings.view_transform = 'Filmic'
bpy.context.view_layer.update()
